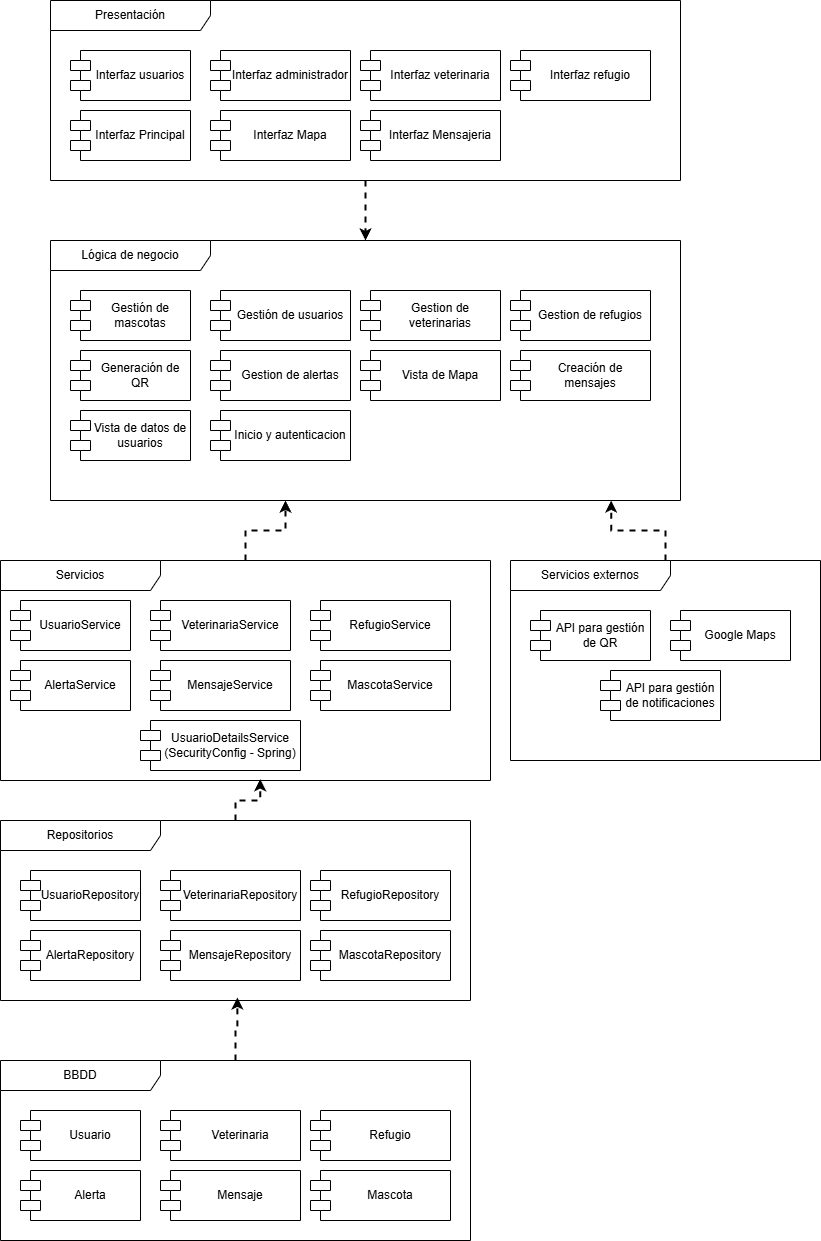

The diagram above was exported from draw.io. Its source (the exported page's mxGraphModel, read from the mxfile embedded in the PNG):
<mxGraphModel dx="1433" dy="780" grid="1" gridSize="10" guides="1" tooltips="1" connect="1" arrows="1" fold="1" page="1" pageScale="1" pageWidth="850" pageHeight="1100" math="0" shadow="0">
  <root>
    <mxCell id="0" />
    <mxCell id="1" parent="0" />
    <mxCell id="FRQ4Eb5FJGco2tUm6EuW-43" style="edgeStyle=orthogonalEdgeStyle;rounded=0;orthogonalLoop=1;jettySize=auto;html=1;dashed=1;strokeWidth=2;align=center;verticalAlign=middle;" edge="1" parent="1" source="FRQ4Eb5FJGco2tUm6EuW-5" target="FRQ4Eb5FJGco2tUm6EuW-12">
      <mxGeometry relative="1" as="geometry" />
    </mxCell>
    <mxCell id="FRQ4Eb5FJGco2tUm6EuW-5" value="Presentación" style="shape=umlFrame;whiteSpace=wrap;html=1;pointerEvents=0;recursiveResize=0;container=1;collapsible=0;width=160;align=center;verticalAlign=middle;" vertex="1" parent="1">
      <mxGeometry x="60" y="60" width="630" height="180" as="geometry" />
    </mxCell>
    <mxCell id="FRQ4Eb5FJGco2tUm6EuW-1" value="Interfaz usuarios" style="shape=module;align=center;spacingLeft=20;align=center;verticalAlign=middle;whiteSpace=wrap;html=1;" vertex="1" parent="FRQ4Eb5FJGco2tUm6EuW-5">
      <mxGeometry x="20" y="50" width="120" height="50" as="geometry" />
    </mxCell>
    <mxCell id="FRQ4Eb5FJGco2tUm6EuW-6" value="Interfaz administrador" style="shape=module;align=center;spacingLeft=20;align=center;verticalAlign=middle;whiteSpace=wrap;html=1;" vertex="1" parent="FRQ4Eb5FJGco2tUm6EuW-5">
      <mxGeometry x="160" y="50" width="140" height="50" as="geometry" />
    </mxCell>
    <mxCell id="FRQ4Eb5FJGco2tUm6EuW-7" value="Interfaz veterinaria" style="shape=module;align=center;spacingLeft=20;align=center;verticalAlign=middle;whiteSpace=wrap;html=1;" vertex="1" parent="FRQ4Eb5FJGco2tUm6EuW-5">
      <mxGeometry x="310" y="50" width="140" height="50" as="geometry" />
    </mxCell>
    <mxCell id="FRQ4Eb5FJGco2tUm6EuW-8" value="Interfaz refugio" style="shape=module;align=center;spacingLeft=20;align=center;verticalAlign=middle;whiteSpace=wrap;html=1;" vertex="1" parent="FRQ4Eb5FJGco2tUm6EuW-5">
      <mxGeometry x="460" y="50" width="140" height="50" as="geometry" />
    </mxCell>
    <mxCell id="FRQ4Eb5FJGco2tUm6EuW-9" value="Interfaz Principal" style="shape=module;align=center;spacingLeft=20;align=center;verticalAlign=middle;whiteSpace=wrap;html=1;" vertex="1" parent="FRQ4Eb5FJGco2tUm6EuW-5">
      <mxGeometry x="20" y="110" width="120" height="50" as="geometry" />
    </mxCell>
    <mxCell id="FRQ4Eb5FJGco2tUm6EuW-10" value="Interfaz Mapa" style="shape=module;align=center;spacingLeft=20;align=center;verticalAlign=middle;whiteSpace=wrap;html=1;" vertex="1" parent="FRQ4Eb5FJGco2tUm6EuW-5">
      <mxGeometry x="160" y="110" width="140" height="50" as="geometry" />
    </mxCell>
    <mxCell id="FRQ4Eb5FJGco2tUm6EuW-11" value="Interfaz Mensajeria" style="shape=module;align=center;spacingLeft=20;align=center;verticalAlign=middle;whiteSpace=wrap;html=1;" vertex="1" parent="FRQ4Eb5FJGco2tUm6EuW-5">
      <mxGeometry x="310" y="110" width="140" height="50" as="geometry" />
    </mxCell>
    <mxCell id="FRQ4Eb5FJGco2tUm6EuW-12" value="Lógica de negocio" style="shape=umlFrame;whiteSpace=wrap;html=1;pointerEvents=0;recursiveResize=0;container=1;collapsible=0;width=160;align=center;verticalAlign=middle;" vertex="1" parent="1">
      <mxGeometry x="60" y="300" width="630" height="260" as="geometry" />
    </mxCell>
    <mxCell id="FRQ4Eb5FJGco2tUm6EuW-13" value="Gestión de mascotas" style="shape=module;align=center;spacingLeft=20;align=center;verticalAlign=middle;whiteSpace=wrap;html=1;" vertex="1" parent="FRQ4Eb5FJGco2tUm6EuW-12">
      <mxGeometry x="20" y="50" width="120" height="50" as="geometry" />
    </mxCell>
    <mxCell id="FRQ4Eb5FJGco2tUm6EuW-14" value="Gestión de usuarios" style="shape=module;align=center;spacingLeft=20;align=center;verticalAlign=middle;whiteSpace=wrap;html=1;" vertex="1" parent="FRQ4Eb5FJGco2tUm6EuW-12">
      <mxGeometry x="160" y="50" width="140" height="50" as="geometry" />
    </mxCell>
    <mxCell id="FRQ4Eb5FJGco2tUm6EuW-15" value="Gestion de veterinarias" style="shape=module;align=center;spacingLeft=20;align=center;verticalAlign=middle;whiteSpace=wrap;html=1;" vertex="1" parent="FRQ4Eb5FJGco2tUm6EuW-12">
      <mxGeometry x="310" y="50" width="140" height="50" as="geometry" />
    </mxCell>
    <mxCell id="FRQ4Eb5FJGco2tUm6EuW-16" value="Gestion de refugios" style="shape=module;align=center;spacingLeft=20;align=center;verticalAlign=middle;whiteSpace=wrap;html=1;" vertex="1" parent="FRQ4Eb5FJGco2tUm6EuW-12">
      <mxGeometry x="460" y="50" width="140" height="50" as="geometry" />
    </mxCell>
    <mxCell id="FRQ4Eb5FJGco2tUm6EuW-17" value="Gestion de alertas" style="shape=module;align=center;spacingLeft=20;align=center;verticalAlign=middle;whiteSpace=wrap;html=1;" vertex="1" parent="FRQ4Eb5FJGco2tUm6EuW-12">
      <mxGeometry x="160" y="110" width="140" height="50" as="geometry" />
    </mxCell>
    <mxCell id="FRQ4Eb5FJGco2tUm6EuW-18" value="Vista de Mapa" style="shape=module;align=center;spacingLeft=20;align=center;verticalAlign=middle;whiteSpace=wrap;html=1;" vertex="1" parent="FRQ4Eb5FJGco2tUm6EuW-12">
      <mxGeometry x="310" y="110" width="140" height="50" as="geometry" />
    </mxCell>
    <mxCell id="FRQ4Eb5FJGco2tUm6EuW-19" value="Creación de mensajes" style="shape=module;align=center;spacingLeft=20;align=center;verticalAlign=middle;whiteSpace=wrap;html=1;" vertex="1" parent="FRQ4Eb5FJGco2tUm6EuW-12">
      <mxGeometry x="460" y="110" width="140" height="50" as="geometry" />
    </mxCell>
    <mxCell id="FRQ4Eb5FJGco2tUm6EuW-20" value="Generación de QR" style="shape=module;align=center;spacingLeft=20;align=center;verticalAlign=middle;whiteSpace=wrap;html=1;" vertex="1" parent="FRQ4Eb5FJGco2tUm6EuW-12">
      <mxGeometry x="20" y="110" width="120" height="50" as="geometry" />
    </mxCell>
    <mxCell id="FRQ4Eb5FJGco2tUm6EuW-21" value="Vista de datos de usuarios" style="shape=module;align=center;spacingLeft=20;align=center;verticalAlign=middle;whiteSpace=wrap;html=1;" vertex="1" parent="FRQ4Eb5FJGco2tUm6EuW-12">
      <mxGeometry x="20" y="170" width="120" height="50" as="geometry" />
    </mxCell>
    <mxCell id="FRQ4Eb5FJGco2tUm6EuW-61" value="Inicio y autenticacion" style="shape=module;align=center;spacingLeft=20;align=center;verticalAlign=middle;whiteSpace=wrap;html=1;" vertex="1" parent="FRQ4Eb5FJGco2tUm6EuW-12">
      <mxGeometry x="160" y="170" width="140" height="50" as="geometry" />
    </mxCell>
    <mxCell id="FRQ4Eb5FJGco2tUm6EuW-22" value="Servicios" style="shape=umlFrame;whiteSpace=wrap;html=1;pointerEvents=0;recursiveResize=0;container=1;collapsible=0;width=160;" vertex="1" parent="1">
      <mxGeometry x="10" y="620" width="490" height="220" as="geometry" />
    </mxCell>
    <mxCell id="FRQ4Eb5FJGco2tUm6EuW-23" value="UsuarioService" style="shape=module;align=center;spacingLeft=20;align=center;verticalAlign=middle;whiteSpace=wrap;html=1;" vertex="1" parent="FRQ4Eb5FJGco2tUm6EuW-22">
      <mxGeometry x="10" y="40" width="120" height="50" as="geometry" />
    </mxCell>
    <mxCell id="FRQ4Eb5FJGco2tUm6EuW-24" value="VeterinariaService" style="shape=module;align=center;spacingLeft=20;align=center;verticalAlign=middle;whiteSpace=wrap;html=1;" vertex="1" parent="FRQ4Eb5FJGco2tUm6EuW-22">
      <mxGeometry x="150" y="40" width="140" height="50" as="geometry" />
    </mxCell>
    <mxCell id="FRQ4Eb5FJGco2tUm6EuW-25" value="RefugioService" style="shape=module;align=center;spacingLeft=20;align=center;verticalAlign=middle;whiteSpace=wrap;html=1;" vertex="1" parent="FRQ4Eb5FJGco2tUm6EuW-22">
      <mxGeometry x="310" y="40" width="140" height="50" as="geometry" />
    </mxCell>
    <mxCell id="FRQ4Eb5FJGco2tUm6EuW-26" value="MascotaService" style="shape=module;align=center;spacingLeft=20;align=center;verticalAlign=middle;whiteSpace=wrap;html=1;" vertex="1" parent="FRQ4Eb5FJGco2tUm6EuW-22">
      <mxGeometry x="310" y="100" width="140" height="50" as="geometry" />
    </mxCell>
    <mxCell id="FRQ4Eb5FJGco2tUm6EuW-27" value="MensajeService" style="shape=module;align=center;spacingLeft=20;align=center;verticalAlign=middle;whiteSpace=wrap;html=1;" vertex="1" parent="FRQ4Eb5FJGco2tUm6EuW-22">
      <mxGeometry x="150" y="100" width="140" height="50" as="geometry" />
    </mxCell>
    <mxCell id="FRQ4Eb5FJGco2tUm6EuW-30" value="AlertaService" style="shape=module;align=center;spacingLeft=20;align=center;verticalAlign=middle;whiteSpace=wrap;html=1;" vertex="1" parent="FRQ4Eb5FJGco2tUm6EuW-22">
      <mxGeometry x="10" y="100" width="120" height="50" as="geometry" />
    </mxCell>
    <mxCell id="FRQ4Eb5FJGco2tUm6EuW-63" value="UsuarioDetailsService (SecurityConfig - Spring)" style="shape=module;align=center;spacingLeft=20;align=center;verticalAlign=middle;whiteSpace=wrap;html=1;" vertex="1" parent="FRQ4Eb5FJGco2tUm6EuW-22">
      <mxGeometry x="140" y="160" width="160" height="50" as="geometry" />
    </mxCell>
    <mxCell id="FRQ4Eb5FJGco2tUm6EuW-32" value="Servicios externos" style="shape=umlFrame;whiteSpace=wrap;html=1;pointerEvents=0;recursiveResize=0;container=1;collapsible=0;width=160;" vertex="1" parent="1">
      <mxGeometry x="520" y="620" width="310" height="200" as="geometry" />
    </mxCell>
    <mxCell id="FRQ4Eb5FJGco2tUm6EuW-33" value="API para gestión de QR" style="shape=module;align=center;spacingLeft=20;align=center;verticalAlign=middle;whiteSpace=wrap;html=1;" vertex="1" parent="FRQ4Eb5FJGco2tUm6EuW-32">
      <mxGeometry x="20" y="50" width="120" height="50" as="geometry" />
    </mxCell>
    <mxCell id="FRQ4Eb5FJGco2tUm6EuW-40" value="Google Maps" style="shape=module;align=center;spacingLeft=20;align=center;verticalAlign=middle;whiteSpace=wrap;html=1;" vertex="1" parent="FRQ4Eb5FJGco2tUm6EuW-32">
      <mxGeometry x="160" y="50" width="120" height="50" as="geometry" />
    </mxCell>
    <mxCell id="FRQ4Eb5FJGco2tUm6EuW-42" value="API para gestión de notificaciones" style="shape=module;align=center;spacingLeft=20;align=center;verticalAlign=middle;whiteSpace=wrap;html=1;" vertex="1" parent="FRQ4Eb5FJGco2tUm6EuW-32">
      <mxGeometry x="90" y="110" width="120" height="50" as="geometry" />
    </mxCell>
    <mxCell id="FRQ4Eb5FJGco2tUm6EuW-44" style="edgeStyle=orthogonalEdgeStyle;rounded=0;orthogonalLoop=1;jettySize=auto;html=1;entryX=0.89;entryY=1;entryDx=0;entryDy=0;entryPerimeter=0;dashed=1;strokeWidth=2;align=center;verticalAlign=middle;" edge="1" parent="1" source="FRQ4Eb5FJGco2tUm6EuW-32" target="FRQ4Eb5FJGco2tUm6EuW-12">
      <mxGeometry relative="1" as="geometry" />
    </mxCell>
    <mxCell id="FRQ4Eb5FJGco2tUm6EuW-45" style="edgeStyle=orthogonalEdgeStyle;rounded=0;orthogonalLoop=1;jettySize=auto;html=1;entryX=0.373;entryY=1;entryDx=0;entryDy=0;entryPerimeter=0;dashed=1;strokeWidth=2;align=center;verticalAlign=middle;" edge="1" parent="1" source="FRQ4Eb5FJGco2tUm6EuW-22" target="FRQ4Eb5FJGco2tUm6EuW-12">
      <mxGeometry relative="1" as="geometry" />
    </mxCell>
    <mxCell id="FRQ4Eb5FJGco2tUm6EuW-46" value="Repositorios" style="shape=umlFrame;whiteSpace=wrap;html=1;pointerEvents=0;recursiveResize=0;container=1;collapsible=0;width=160;" vertex="1" parent="1">
      <mxGeometry x="10" y="880" width="470" height="180" as="geometry" />
    </mxCell>
    <mxCell id="FRQ4Eb5FJGco2tUm6EuW-47" value="UsuarioRepository" style="shape=module;align=center;spacingLeft=20;align=center;verticalAlign=middle;whiteSpace=wrap;html=1;" vertex="1" parent="FRQ4Eb5FJGco2tUm6EuW-46">
      <mxGeometry x="20" y="50" width="120" height="50" as="geometry" />
    </mxCell>
    <mxCell id="FRQ4Eb5FJGco2tUm6EuW-48" value="VeterinariaRepository" style="shape=module;align=center;spacingLeft=20;align=center;verticalAlign=middle;whiteSpace=wrap;html=1;" vertex="1" parent="FRQ4Eb5FJGco2tUm6EuW-46">
      <mxGeometry x="160" y="50" width="140" height="50" as="geometry" />
    </mxCell>
    <mxCell id="FRQ4Eb5FJGco2tUm6EuW-49" value="RefugioRepository" style="shape=module;align=center;spacingLeft=20;align=center;verticalAlign=middle;whiteSpace=wrap;html=1;" vertex="1" parent="FRQ4Eb5FJGco2tUm6EuW-46">
      <mxGeometry x="310" y="50" width="140" height="50" as="geometry" />
    </mxCell>
    <mxCell id="FRQ4Eb5FJGco2tUm6EuW-50" value="MascotaRepository" style="shape=module;align=center;spacingLeft=20;align=center;verticalAlign=middle;whiteSpace=wrap;html=1;" vertex="1" parent="FRQ4Eb5FJGco2tUm6EuW-46">
      <mxGeometry x="310" y="110" width="140" height="50" as="geometry" />
    </mxCell>
    <mxCell id="FRQ4Eb5FJGco2tUm6EuW-51" value="MensajeRepository" style="shape=module;align=center;spacingLeft=20;align=center;verticalAlign=middle;whiteSpace=wrap;html=1;" vertex="1" parent="FRQ4Eb5FJGco2tUm6EuW-46">
      <mxGeometry x="160" y="110" width="140" height="50" as="geometry" />
    </mxCell>
    <mxCell id="FRQ4Eb5FJGco2tUm6EuW-52" value="AlertaRepository" style="shape=module;align=center;spacingLeft=20;align=center;verticalAlign=middle;whiteSpace=wrap;html=1;" vertex="1" parent="FRQ4Eb5FJGco2tUm6EuW-46">
      <mxGeometry x="20" y="110" width="120" height="50" as="geometry" />
    </mxCell>
    <mxCell id="FRQ4Eb5FJGco2tUm6EuW-53" style="edgeStyle=orthogonalEdgeStyle;rounded=0;orthogonalLoop=1;jettySize=auto;html=1;entryX=0.53;entryY=0.994;entryDx=0;entryDy=0;entryPerimeter=0;dashed=1;strokeWidth=2;align=center;verticalAlign=middle;" edge="1" parent="1" source="FRQ4Eb5FJGco2tUm6EuW-46" target="FRQ4Eb5FJGco2tUm6EuW-22">
      <mxGeometry relative="1" as="geometry" />
    </mxCell>
    <mxCell id="FRQ4Eb5FJGco2tUm6EuW-54" value="BBDD" style="shape=umlFrame;whiteSpace=wrap;html=1;pointerEvents=0;recursiveResize=0;container=1;collapsible=0;width=160;" vertex="1" parent="1">
      <mxGeometry x="10" y="1120" width="470" height="180" as="geometry" />
    </mxCell>
    <mxCell id="FRQ4Eb5FJGco2tUm6EuW-55" value="Usuario" style="shape=module;align=center;spacingLeft=20;align=center;verticalAlign=middle;whiteSpace=wrap;html=1;" vertex="1" parent="FRQ4Eb5FJGco2tUm6EuW-54">
      <mxGeometry x="20" y="50" width="120" height="50" as="geometry" />
    </mxCell>
    <mxCell id="FRQ4Eb5FJGco2tUm6EuW-56" value="Veterinaria" style="shape=module;align=center;spacingLeft=20;align=center;verticalAlign=middle;whiteSpace=wrap;html=1;" vertex="1" parent="FRQ4Eb5FJGco2tUm6EuW-54">
      <mxGeometry x="160" y="50" width="140" height="50" as="geometry" />
    </mxCell>
    <mxCell id="FRQ4Eb5FJGco2tUm6EuW-57" value="Refugio" style="shape=module;align=center;spacingLeft=20;align=center;verticalAlign=middle;whiteSpace=wrap;html=1;" vertex="1" parent="FRQ4Eb5FJGco2tUm6EuW-54">
      <mxGeometry x="310" y="50" width="140" height="50" as="geometry" />
    </mxCell>
    <mxCell id="FRQ4Eb5FJGco2tUm6EuW-58" value="Mascota" style="shape=module;align=center;spacingLeft=20;align=center;verticalAlign=middle;whiteSpace=wrap;html=1;" vertex="1" parent="FRQ4Eb5FJGco2tUm6EuW-54">
      <mxGeometry x="310" y="110" width="140" height="50" as="geometry" />
    </mxCell>
    <mxCell id="FRQ4Eb5FJGco2tUm6EuW-59" value="Mensaje" style="shape=module;align=center;spacingLeft=20;align=center;verticalAlign=middle;whiteSpace=wrap;html=1;" vertex="1" parent="FRQ4Eb5FJGco2tUm6EuW-54">
      <mxGeometry x="160" y="110" width="140" height="50" as="geometry" />
    </mxCell>
    <mxCell id="FRQ4Eb5FJGco2tUm6EuW-60" value="Alerta" style="shape=module;align=center;spacingLeft=20;align=center;verticalAlign=middle;whiteSpace=wrap;html=1;" vertex="1" parent="FRQ4Eb5FJGco2tUm6EuW-54">
      <mxGeometry x="20" y="110" width="120" height="50" as="geometry" />
    </mxCell>
    <mxCell id="FRQ4Eb5FJGco2tUm6EuW-64" style="edgeStyle=orthogonalEdgeStyle;rounded=0;orthogonalLoop=1;jettySize=auto;html=1;entryX=0.504;entryY=0.983;entryDx=0;entryDy=0;entryPerimeter=0;dashed=1;strokeWidth=2;align=center;verticalAlign=middle;" edge="1" parent="1" source="FRQ4Eb5FJGco2tUm6EuW-54" target="FRQ4Eb5FJGco2tUm6EuW-46">
      <mxGeometry relative="1" as="geometry" />
    </mxCell>
  </root>
</mxGraphModel>